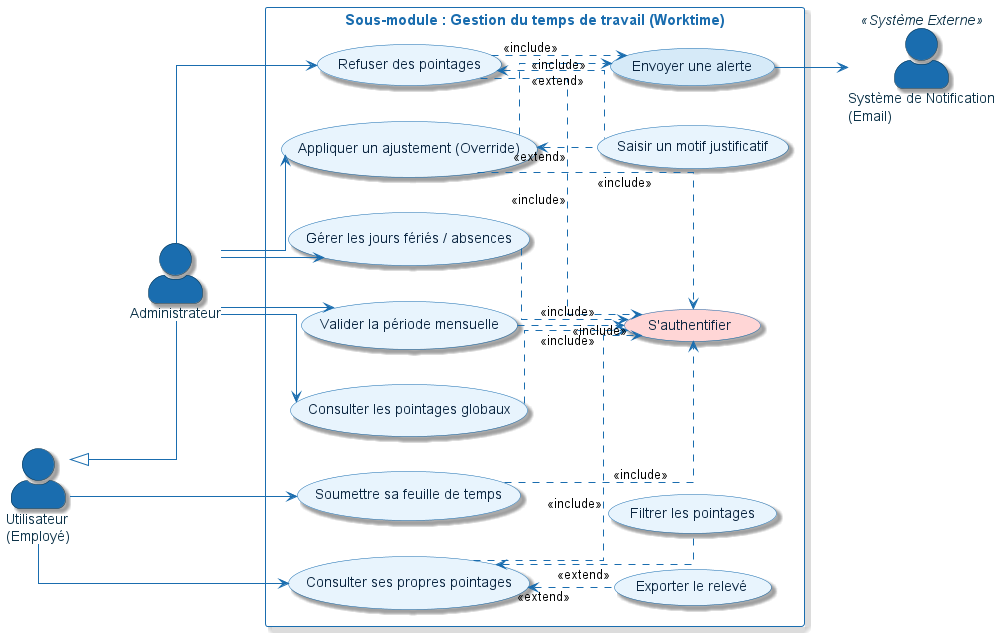

The diagram above was rendered by PlantUML. Its source (embedded in the PNG):
@startuml
left to right direction

skinparam shadowing true
skinparam packageStyle rectangle
skinparam linetype ortho

skinparam actor {
    BackgroundColor #1A6DAF
    BorderColor #0D3349
    FontColor #0D3349
    FontSize 14
    Style awesome
}

skinparam usecase {
    BackgroundColor #E8F4FD
    BorderColor #1A6DAF
    FontColor #0A2540
    ArrowColor #1A6DAF
}

skinparam rectangle {
    BorderColor #1A6DAF
    BackgroundColor transparent
    FontColor #1A6DAF
    FontSize 15
    FontStyle bold
}

actor "Utilisateur\n(Employé)" as user
actor "Administrateur" as admin
actor "Système de Notification\n(Email)" as notif_sys <<Système Externe>>

admin -up-|> user

rectangle "Sous-module : Gestion du temps de travail (Worktime)" {

    usecase "S'authentifier" as auth #FFD6D6

    usecase "Consulter ses propres pointages" as uc_consulter
    usecase "Soumettre sa feuille de temps" as uc_soumettre

    usecase "Consulter les pointages globaux" as uc_consulter_all
    usecase "Gérer les jours fériés / absences" as uc_feries
    usecase "Appliquer un ajustement (Override)" as uc_override
    usecase "Refuser des pointages" as uc_refuser
    usecase "Valider la période mensuelle" as uc_valider

    usecase "Filtrer les pointages" as uc_filtrer
    usecase "Exporter le relevé" as uc_export
    usecase "Saisir un motif justificatif" as uc_motif
    usecase "Envoyer une alerte" as uc_notif #D6EAF8

    uc_consulter .down.> auth : <<include>>
    uc_soumettre .down.> auth : <<include>>
    uc_consulter_all .down.> auth : <<include>>
    uc_override .down.> auth : <<include>>
    uc_valider .down.> auth : <<include>>
    uc_refuser .down.> auth : <<include>>
    uc_feries .down.> auth : <<include>>

    uc_filtrer .up.> uc_consulter : <<extend>>
    uc_export .up.> uc_consulter : <<extend>>

    uc_motif .up.> uc_override : <<extend>>
    uc_motif .up.> uc_refuser : <<extend>>

    uc_override .down.> uc_notif : <<include>>
    uc_refuser .down.> uc_notif : <<include>>
}

user --> uc_consulter
user --> uc_soumettre

admin --> uc_consulter_all
admin --> uc_override
admin --> uc_valider
admin --> uc_refuser
admin --> uc_feries

uc_notif --> notif_sys

@enduml